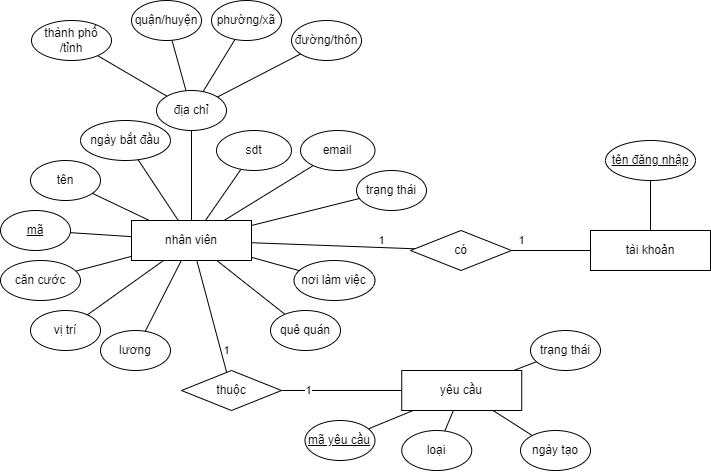

The diagram above was exported from draw.io. Its source (the exported page's mxGraphModel, read from the mxfile embedded in the PNG):
<mxGraphModel dx="2158" dy="539" grid="1" gridSize="10" guides="1" tooltips="1" connect="1" arrows="1" fold="1" page="1" pageScale="1" pageWidth="1169" pageHeight="1654" math="0" shadow="0">
  <root>
    <mxCell id="0" />
    <mxCell id="1" parent="0" />
    <mxCell id="Rom3zdeFLHxaJLOagkTp-1" style="edgeStyle=none;rounded=0;orthogonalLoop=1;jettySize=auto;html=1;endArrow=none;endFill=0;" parent="1" source="Rom3zdeFLHxaJLOagkTp-11" target="Rom3zdeFLHxaJLOagkTp-7" edge="1">
      <mxGeometry relative="1" as="geometry">
        <mxPoint x="-629" y="600.0010827092872" as="sourcePoint" />
      </mxGeometry>
    </mxCell>
    <mxCell id="Rom3zdeFLHxaJLOagkTp-7" value="căn cước" style="ellipse;whiteSpace=wrap;html=1;" parent="1" vertex="1">
      <mxGeometry x="-940" y="410" width="80" height="40" as="geometry" />
    </mxCell>
    <mxCell id="Rom3zdeFLHxaJLOagkTp-10" style="edgeStyle=none;rounded=0;orthogonalLoop=1;jettySize=auto;html=1;fontSize=12;endArrow=none;endFill=0;" parent="1" source="Rom3zdeFLHxaJLOagkTp-11" target="Rom3zdeFLHxaJLOagkTp-42" edge="1">
      <mxGeometry relative="1" as="geometry" />
    </mxCell>
    <mxCell id="j7nrLpS-vl_XyNtZne5f-2" style="edgeStyle=none;rounded=0;orthogonalLoop=1;jettySize=auto;html=1;fontSize=12;endArrow=none;endFill=0;" parent="1" source="Rom3zdeFLHxaJLOagkTp-11" target="j7nrLpS-vl_XyNtZne5f-1" edge="1">
      <mxGeometry relative="1" as="geometry" />
    </mxCell>
    <mxCell id="Qvz63m5k7ddn0QRvnDFq-2" style="rounded=0;orthogonalLoop=1;jettySize=auto;html=1;endArrow=none;endFill=0;" parent="1" source="Rom3zdeFLHxaJLOagkTp-11" target="Qvz63m5k7ddn0QRvnDFq-1" edge="1">
      <mxGeometry relative="1" as="geometry" />
    </mxCell>
    <mxCell id="iWrdzP9aIjuVscyhBoCI-1" value="1" style="edgeLabel;html=1;align=center;verticalAlign=middle;resizable=0;points=[];" parent="Qvz63m5k7ddn0QRvnDFq-2" connectable="0" vertex="1">
      <mxGeometry x="0.6858" y="4" relative="1" as="geometry">
        <mxPoint x="-8" y="-4" as="offset" />
      </mxGeometry>
    </mxCell>
    <mxCell id="a4PPKMjW-Z9-ksD7ocba-3" style="edgeStyle=none;rounded=0;orthogonalLoop=1;jettySize=auto;html=1;endArrow=none;endFill=0;" edge="1" parent="1" source="Rom3zdeFLHxaJLOagkTp-11" target="a4PPKMjW-Z9-ksD7ocba-2">
      <mxGeometry relative="1" as="geometry" />
    </mxCell>
    <mxCell id="a4PPKMjW-Z9-ksD7ocba-5" style="edgeStyle=none;rounded=0;orthogonalLoop=1;jettySize=auto;html=1;endArrow=none;endFill=0;" edge="1" parent="1" source="Rom3zdeFLHxaJLOagkTp-11" target="a4PPKMjW-Z9-ksD7ocba-4">
      <mxGeometry relative="1" as="geometry" />
    </mxCell>
    <mxCell id="a4PPKMjW-Z9-ksD7ocba-8" style="edgeStyle=none;rounded=0;orthogonalLoop=1;jettySize=auto;html=1;endArrow=none;endFill=0;" edge="1" parent="1" source="Rom3zdeFLHxaJLOagkTp-11" target="a4PPKMjW-Z9-ksD7ocba-6">
      <mxGeometry relative="1" as="geometry" />
    </mxCell>
    <mxCell id="a4PPKMjW-Z9-ksD7ocba-10" value="1" style="edgeLabel;html=1;align=center;verticalAlign=middle;resizable=0;points=[];" vertex="1" connectable="0" parent="a4PPKMjW-Z9-ksD7ocba-8">
      <mxGeometry x="0.6041" y="3" relative="1" as="geometry">
        <mxPoint x="2" as="offset" />
      </mxGeometry>
    </mxCell>
    <mxCell id="Rom3zdeFLHxaJLOagkTp-11" value="nhân viên" style="whiteSpace=wrap;html=1;align=center;" parent="1" vertex="1">
      <mxGeometry x="-809" y="370" width="120" height="40" as="geometry" />
    </mxCell>
    <mxCell id="Rom3zdeFLHxaJLOagkTp-15" style="edgeStyle=none;rounded=0;orthogonalLoop=1;jettySize=auto;html=1;endArrow=none;endFill=0;" parent="1" source="Rom3zdeFLHxaJLOagkTp-11" target="Rom3zdeFLHxaJLOagkTp-20" edge="1">
      <mxGeometry relative="1" as="geometry">
        <mxPoint x="-811.2464658438439" y="330" as="sourcePoint" />
      </mxGeometry>
    </mxCell>
    <mxCell id="Rom3zdeFLHxaJLOagkTp-17" style="edgeStyle=none;rounded=0;orthogonalLoop=1;jettySize=auto;html=1;endArrow=none;endFill=0;" parent="1" source="Rom3zdeFLHxaJLOagkTp-11" target="Rom3zdeFLHxaJLOagkTp-19" edge="1">
      <mxGeometry relative="1" as="geometry">
        <mxPoint x="-848.0188921877934" y="330" as="sourcePoint" />
      </mxGeometry>
    </mxCell>
    <mxCell id="Rom3zdeFLHxaJLOagkTp-19" value="&lt;u&gt;mã&lt;/u&gt;" style="ellipse;whiteSpace=wrap;html=1;" parent="1" vertex="1">
      <mxGeometry x="-940" y="360" width="70" height="40" as="geometry" />
    </mxCell>
    <mxCell id="Rom3zdeFLHxaJLOagkTp-20" value="tên" style="ellipse;whiteSpace=wrap;html=1;" parent="1" vertex="1">
      <mxGeometry x="-910" y="310" width="70" height="40" as="geometry" />
    </mxCell>
    <mxCell id="Rom3zdeFLHxaJLOagkTp-34" style="edgeStyle=none;rounded=0;orthogonalLoop=1;jettySize=auto;html=1;endArrow=none;endFill=0;" parent="1" source="Rom3zdeFLHxaJLOagkTp-11" target="Rom3zdeFLHxaJLOagkTp-37" edge="1">
      <mxGeometry relative="1" as="geometry">
        <mxPoint x="-679" y="325" as="sourcePoint" />
      </mxGeometry>
    </mxCell>
    <mxCell id="Rom3zdeFLHxaJLOagkTp-35" style="edgeStyle=none;rounded=0;orthogonalLoop=1;jettySize=auto;html=1;endArrow=none;endFill=0;" parent="1" source="Rom3zdeFLHxaJLOagkTp-11" target="Rom3zdeFLHxaJLOagkTp-38" edge="1">
      <mxGeometry relative="1" as="geometry">
        <mxPoint x="-679" y="344.45945945945937" as="sourcePoint" />
      </mxGeometry>
    </mxCell>
    <mxCell id="Rom3zdeFLHxaJLOagkTp-36" style="rounded=0;orthogonalLoop=1;jettySize=auto;html=1;fontSize=12;endArrow=none;endFill=0;" parent="1" source="Rom3zdeFLHxaJLOagkTp-11" target="Rom3zdeFLHxaJLOagkTp-39" edge="1">
      <mxGeometry relative="1" as="geometry">
        <mxPoint x="-679" y="309.61538461538464" as="sourcePoint" />
      </mxGeometry>
    </mxCell>
    <mxCell id="Rom3zdeFLHxaJLOagkTp-37" value="sdt" style="ellipse;whiteSpace=wrap;html=1;" parent="1" vertex="1">
      <mxGeometry x="-724" y="280" width="75" height="40" as="geometry" />
    </mxCell>
    <mxCell id="Rom3zdeFLHxaJLOagkTp-38" value="email" style="ellipse;whiteSpace=wrap;html=1;" parent="1" vertex="1">
      <mxGeometry x="-640" y="280" width="74.49" height="40" as="geometry" />
    </mxCell>
    <mxCell id="Rom3zdeFLHxaJLOagkTp-39" value="ngày bắt đầu" style="ellipse;whiteSpace=wrap;html=1;" parent="1" vertex="1">
      <mxGeometry x="-860" y="270" width="90" height="40" as="geometry" />
    </mxCell>
    <mxCell id="Rom3zdeFLHxaJLOagkTp-42" value="nơi làm việc" style="ellipse;whiteSpace=wrap;html=1;" parent="1" vertex="1">
      <mxGeometry x="-646.51" y="410" width="81" height="40" as="geometry" />
    </mxCell>
    <mxCell id="hvs3MIp70P8O1Na0dZEo-1" style="edgeStyle=none;rounded=0;orthogonalLoop=1;jettySize=auto;html=1;endArrow=none;endFill=0;" parent="1" source="hvs3MIp70P8O1Na0dZEo-5" target="hvs3MIp70P8O1Na0dZEo-6" edge="1">
      <mxGeometry relative="1" as="geometry" />
    </mxCell>
    <mxCell id="hvs3MIp70P8O1Na0dZEo-2" style="edgeStyle=none;rounded=0;orthogonalLoop=1;jettySize=auto;html=1;endArrow=none;endFill=0;" parent="1" source="hvs3MIp70P8O1Na0dZEo-5" target="hvs3MIp70P8O1Na0dZEo-7" edge="1">
      <mxGeometry relative="1" as="geometry" />
    </mxCell>
    <mxCell id="hvs3MIp70P8O1Na0dZEo-3" style="edgeStyle=none;rounded=0;orthogonalLoop=1;jettySize=auto;html=1;endArrow=none;endFill=0;" parent="1" source="hvs3MIp70P8O1Na0dZEo-5" target="hvs3MIp70P8O1Na0dZEo-8" edge="1">
      <mxGeometry relative="1" as="geometry" />
    </mxCell>
    <mxCell id="hvs3MIp70P8O1Na0dZEo-4" style="edgeStyle=none;rounded=0;orthogonalLoop=1;jettySize=auto;html=1;endArrow=none;endFill=0;" parent="1" source="hvs3MIp70P8O1Na0dZEo-5" target="hvs3MIp70P8O1Na0dZEo-9" edge="1">
      <mxGeometry relative="1" as="geometry" />
    </mxCell>
    <mxCell id="hvs3MIp70P8O1Na0dZEo-10" style="edgeStyle=none;rounded=0;orthogonalLoop=1;jettySize=auto;html=1;fontSize=12;endArrow=none;endFill=0;" parent="1" source="hvs3MIp70P8O1Na0dZEo-5" target="Rom3zdeFLHxaJLOagkTp-11" edge="1">
      <mxGeometry relative="1" as="geometry" />
    </mxCell>
    <mxCell id="hvs3MIp70P8O1Na0dZEo-5" value="địa chỉ" style="ellipse;whiteSpace=wrap;html=1;" parent="1" vertex="1">
      <mxGeometry x="-784" y="240" width="70" height="40" as="geometry" />
    </mxCell>
    <mxCell id="hvs3MIp70P8O1Na0dZEo-6" value="đường/thôn" style="ellipse;whiteSpace=wrap;html=1;" parent="1" vertex="1">
      <mxGeometry x="-649" y="170" width="70" height="40" as="geometry" />
    </mxCell>
    <mxCell id="hvs3MIp70P8O1Na0dZEo-7" value="phường/xã" style="ellipse;whiteSpace=wrap;html=1;" parent="1" vertex="1">
      <mxGeometry x="-729" y="150" width="70" height="40" as="geometry" />
    </mxCell>
    <mxCell id="hvs3MIp70P8O1Na0dZEo-8" value="thành phố /tỉnh" style="ellipse;whiteSpace=wrap;html=1;" parent="1" vertex="1">
      <mxGeometry x="-909" y="170" width="80" height="40" as="geometry" />
    </mxCell>
    <mxCell id="hvs3MIp70P8O1Na0dZEo-9" value="quận/huyện" style="ellipse;whiteSpace=wrap;html=1;" parent="1" vertex="1">
      <mxGeometry x="-809" y="150" width="70" height="40" as="geometry" />
    </mxCell>
    <mxCell id="j7nrLpS-vl_XyNtZne5f-1" value="vị trí" style="ellipse;whiteSpace=wrap;html=1;" parent="1" vertex="1">
      <mxGeometry x="-910" y="460" width="70" height="40" as="geometry" />
    </mxCell>
    <mxCell id="-eSUgKFkm8zhp46NSMyu-2" style="edgeStyle=none;rounded=0;orthogonalLoop=1;jettySize=auto;html=1;fontSize=12;endArrow=none;endFill=0;" parent="1" edge="1">
      <mxGeometry relative="1" as="geometry">
        <mxPoint x="-309" y="410" as="sourcePoint" />
      </mxGeometry>
    </mxCell>
    <mxCell id="-eSUgKFkm8zhp46NSMyu-4" style="edgeStyle=none;rounded=0;orthogonalLoop=1;jettySize=auto;html=1;fontSize=12;endArrow=none;endFill=0;" parent="1" source="-eSUgKFkm8zhp46NSMyu-3" target="Rom3zdeFLHxaJLOagkTp-11" edge="1">
      <mxGeometry relative="1" as="geometry" />
    </mxCell>
    <mxCell id="-eSUgKFkm8zhp46NSMyu-3" value="lương" style="ellipse;whiteSpace=wrap;html=1;" parent="1" vertex="1">
      <mxGeometry x="-840" y="480" width="70" height="40" as="geometry" />
    </mxCell>
    <mxCell id="yxxWKE8fMNf3Vnw7zSHe-2" style="edgeStyle=none;rounded=0;orthogonalLoop=1;jettySize=auto;html=1;endArrow=none;endFill=0;" parent="1" source="yxxWKE8fMNf3Vnw7zSHe-3" target="yxxWKE8fMNf3Vnw7zSHe-4" edge="1">
      <mxGeometry relative="1" as="geometry" />
    </mxCell>
    <mxCell id="yxxWKE8fMNf3Vnw7zSHe-3" value="tài khoản" style="rounded=0;whiteSpace=wrap;html=1;" parent="1" vertex="1">
      <mxGeometry x="-350" y="380" width="120" height="40" as="geometry" />
    </mxCell>
    <mxCell id="yxxWKE8fMNf3Vnw7zSHe-4" value="&lt;u&gt;tên đăng nhập&lt;/u&gt;" style="ellipse;whiteSpace=wrap;html=1;" parent="1" vertex="1">
      <mxGeometry x="-335" y="290" width="90" height="40" as="geometry" />
    </mxCell>
    <mxCell id="Qvz63m5k7ddn0QRvnDFq-3" style="edgeStyle=none;rounded=0;orthogonalLoop=1;jettySize=auto;html=1;endArrow=none;endFill=0;" parent="1" source="Qvz63m5k7ddn0QRvnDFq-1" target="yxxWKE8fMNf3Vnw7zSHe-3" edge="1">
      <mxGeometry relative="1" as="geometry" />
    </mxCell>
    <mxCell id="iWrdzP9aIjuVscyhBoCI-2" value="1" style="edgeLabel;html=1;align=center;verticalAlign=middle;resizable=0;points=[];" parent="Qvz63m5k7ddn0QRvnDFq-3" connectable="0" vertex="1">
      <mxGeometry x="-0.4063" y="1" relative="1" as="geometry">
        <mxPoint x="-14" y="-9" as="offset" />
      </mxGeometry>
    </mxCell>
    <mxCell id="Qvz63m5k7ddn0QRvnDFq-1" value="có" style="shape=rhombus;perimeter=rhombusPerimeter;whiteSpace=wrap;html=1;align=center;" parent="1" vertex="1">
      <mxGeometry x="-530" y="380" width="101" height="40" as="geometry" />
    </mxCell>
    <mxCell id="a4PPKMjW-Z9-ksD7ocba-2" value="trạng thái" style="ellipse;whiteSpace=wrap;html=1;" vertex="1" parent="1">
      <mxGeometry x="-584" y="320" width="70" height="40" as="geometry" />
    </mxCell>
    <mxCell id="a4PPKMjW-Z9-ksD7ocba-4" value="quê quán" style="ellipse;whiteSpace=wrap;html=1;" vertex="1" parent="1">
      <mxGeometry x="-670" y="460" width="70" height="40" as="geometry" />
    </mxCell>
    <mxCell id="a4PPKMjW-Z9-ksD7ocba-9" style="edgeStyle=none;rounded=0;orthogonalLoop=1;jettySize=auto;html=1;endArrow=none;endFill=0;" edge="1" parent="1" source="a4PPKMjW-Z9-ksD7ocba-6" target="a4PPKMjW-Z9-ksD7ocba-7">
      <mxGeometry relative="1" as="geometry" />
    </mxCell>
    <mxCell id="a4PPKMjW-Z9-ksD7ocba-11" value="1" style="edgeLabel;html=1;align=center;verticalAlign=middle;resizable=0;points=[];" vertex="1" connectable="0" parent="a4PPKMjW-Z9-ksD7ocba-9">
      <mxGeometry x="-0.6818" relative="1" as="geometry">
        <mxPoint x="7" as="offset" />
      </mxGeometry>
    </mxCell>
    <mxCell id="a4PPKMjW-Z9-ksD7ocba-6" value="thuộc" style="shape=rhombus;perimeter=rhombusPerimeter;whiteSpace=wrap;html=1;align=center;" vertex="1" parent="1">
      <mxGeometry x="-759" y="520" width="100" height="40" as="geometry" />
    </mxCell>
    <mxCell id="a4PPKMjW-Z9-ksD7ocba-16" style="edgeStyle=none;rounded=0;orthogonalLoop=1;jettySize=auto;html=1;endArrow=none;endFill=0;" edge="1" parent="1" source="a4PPKMjW-Z9-ksD7ocba-7" target="a4PPKMjW-Z9-ksD7ocba-12">
      <mxGeometry relative="1" as="geometry" />
    </mxCell>
    <mxCell id="a4PPKMjW-Z9-ksD7ocba-17" style="edgeStyle=none;rounded=0;orthogonalLoop=1;jettySize=auto;html=1;endArrow=none;endFill=0;" edge="1" parent="1" source="a4PPKMjW-Z9-ksD7ocba-7" target="a4PPKMjW-Z9-ksD7ocba-13">
      <mxGeometry relative="1" as="geometry" />
    </mxCell>
    <mxCell id="a4PPKMjW-Z9-ksD7ocba-18" style="edgeStyle=none;rounded=0;orthogonalLoop=1;jettySize=auto;html=1;endArrow=none;endFill=0;" edge="1" parent="1" source="a4PPKMjW-Z9-ksD7ocba-7" target="a4PPKMjW-Z9-ksD7ocba-14">
      <mxGeometry relative="1" as="geometry" />
    </mxCell>
    <mxCell id="a4PPKMjW-Z9-ksD7ocba-19" style="edgeStyle=none;rounded=0;orthogonalLoop=1;jettySize=auto;html=1;endArrow=none;endFill=0;" edge="1" parent="1" source="a4PPKMjW-Z9-ksD7ocba-7" target="a4PPKMjW-Z9-ksD7ocba-15">
      <mxGeometry relative="1" as="geometry" />
    </mxCell>
    <mxCell id="a4PPKMjW-Z9-ksD7ocba-7" value="yêu cầu" style="rounded=0;whiteSpace=wrap;html=1;" vertex="1" parent="1">
      <mxGeometry x="-538.76" y="520" width="120" height="40" as="geometry" />
    </mxCell>
    <mxCell id="a4PPKMjW-Z9-ksD7ocba-12" value="loại" style="ellipse;whiteSpace=wrap;html=1;" vertex="1" parent="1">
      <mxGeometry x="-538.76" y="580" width="70" height="40" as="geometry" />
    </mxCell>
    <mxCell id="a4PPKMjW-Z9-ksD7ocba-13" value="&lt;u&gt;mã yêu cầu&lt;/u&gt;" style="ellipse;whiteSpace=wrap;html=1;" vertex="1" parent="1">
      <mxGeometry x="-635.51" y="570" width="70" height="40" as="geometry" />
    </mxCell>
    <mxCell id="a4PPKMjW-Z9-ksD7ocba-14" value="trạng thái" style="ellipse;whiteSpace=wrap;html=1;" vertex="1" parent="1">
      <mxGeometry x="-410" y="480" width="70" height="40" as="geometry" />
    </mxCell>
    <mxCell id="a4PPKMjW-Z9-ksD7ocba-15" value="ngày tạo" style="ellipse;whiteSpace=wrap;html=1;" vertex="1" parent="1">
      <mxGeometry x="-420" y="580" width="70" height="40" as="geometry" />
    </mxCell>
  </root>
</mxGraphModel>